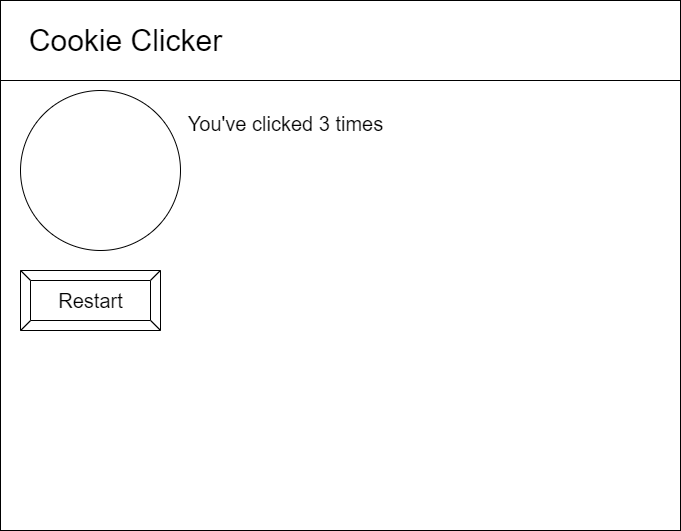

The diagram above was exported from draw.io. Its source (the exported page's mxGraphModel, read from the mxfile embedded in the PNG):
<mxGraphModel dx="754" dy="561" grid="1" gridSize="10" guides="1" tooltips="1" connect="1" arrows="1" fold="1" page="1" pageScale="1" pageWidth="850" pageHeight="1100" math="0" shadow="0">
  <root>
    <mxCell id="0" />
    <mxCell id="1" parent="0" />
    <mxCell id="2" value="" style="rounded=0;whiteSpace=wrap;html=1;" parent="1" vertex="1">
      <mxGeometry x="20" y="10" width="680" height="530" as="geometry" />
    </mxCell>
    <mxCell id="3" value="" style="rounded=0;whiteSpace=wrap;html=1;" vertex="1" parent="1">
      <mxGeometry x="20" y="10" width="680" height="80" as="geometry" />
    </mxCell>
    <mxCell id="4" value="&lt;font style=&quot;font-size: 30px&quot;&gt;Cookie Clicker&lt;/font&gt;" style="text;html=1;align=center;verticalAlign=middle;resizable=0;points=[];autosize=1;strokeColor=none;fillColor=none;" vertex="1" parent="1">
      <mxGeometry x="40" y="35" width="210" height="30" as="geometry" />
    </mxCell>
    <mxCell id="5" value="" style="ellipse;whiteSpace=wrap;html=1;aspect=fixed;fontSize=30;" vertex="1" parent="1">
      <mxGeometry x="40" y="100" width="160" height="160" as="geometry" />
    </mxCell>
    <mxCell id="6" value="&lt;font style=&quot;font-size: 20px&quot;&gt;You've clicked 3 times&lt;/font&gt;" style="text;html=1;align=center;verticalAlign=middle;resizable=0;points=[];autosize=1;strokeColor=none;fillColor=none;fontSize=30;" vertex="1" parent="1">
      <mxGeometry x="200" y="110" width="210" height="40" as="geometry" />
    </mxCell>
    <mxCell id="7" value="Restart" style="labelPosition=center;verticalLabelPosition=middle;align=center;html=1;shape=mxgraph.basic.button;dx=10;fontSize=20;" vertex="1" parent="1">
      <mxGeometry x="40" y="280" width="140" height="60" as="geometry" />
    </mxCell>
  </root>
</mxGraphModel>